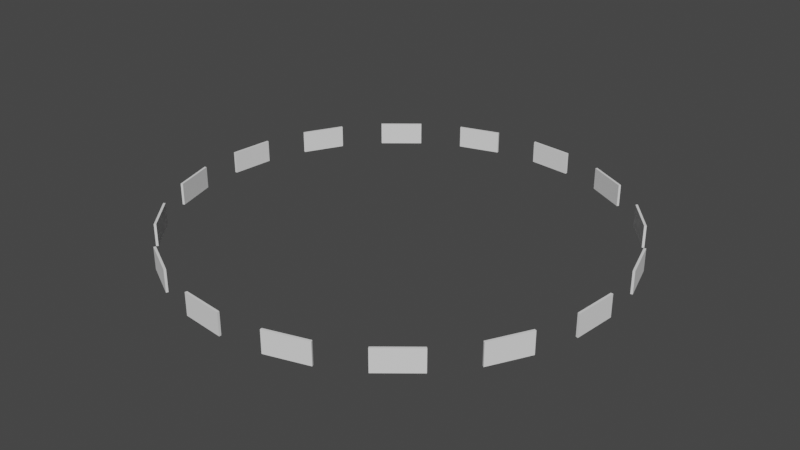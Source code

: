 # Source: GapCircleRange.blend  (saved by Blender 3.2.14; exported with 4.5.12 LTS)
import bpy
from mathutils import Matrix  # noqa: F401  (used for matrix-valued properties, if any)

bpy.ops.wm.read_factory_settings(use_empty=True)
scene = bpy.context.scene
scene.name = 'Scene'

# ---- collections
col_collection = bpy.data.collections.new('Collection'); scene.collection.children.link(col_collection)

# ---- world
world_world = bpy.data.worlds.new('World'); scene.world = world_world
world_world.use_nodes = True; world_world.node_tree.nodes.clear()
_N = world_world.node_tree.nodes; _L = world_world.node_tree.links
n0 = _N.new('ShaderNodeOutputWorld'); n0.name = 'World Output'; n0.location = (300, 300)
n1 = _N.new('ShaderNodeBackground'); n1.name = 'Background'; n1.location = (10, 300)
n1.inputs[0].default_value = (0.05088, 0.05088, 0.05088, 1.0)
_L.new(n1.outputs[0], n0.inputs[0])
n0.is_active_output = True
world_world.color = (0.05088, 0.05088, 0.05088)
world_world.use_sun_shadow = False
world_world.sun_shadow_jitter_overblur = 0.0

# ---- meshes
me_circle = bpy.data.meshes.new('Circle')
me_circle.from_pydata([(0.0, 1.0, 0.0), (-0.1951, 0.9808, 0.0), (-0.3827, 0.9239, 0.0), (-0.5556, 0.8315, 0.0), (-0.7071, 0.7071, 0.0), (-0.8315, 0.5556, 0.0), (-0.9239, 0.3827, 0.0), (-0.9808, 0.1951, 0.0), (-1.0, -4.371e-08, 0.0), (-0.9808, -0.1951, 0.0), (-0.9239, -0.3827, 0.0), (-0.8315, -0.5556, 0.0), (-0.7071, -0.7071, 0.0), (-0.5556, -0.8315, 0.0), (-0.3827, -0.9239, 0.0), (-0.1951, -0.9808, 0.0), (8.742e-08, -1.0, 0.0), (0.1951, -0.9808, 0.0), (0.3827, -0.9239, 0.0), (0.5556, -0.8315, 0.0), (0.7071, -0.7071, 0.0), (0.8315, -0.5556, 0.0), (0.9239, -0.3827, 0.0), (0.9808, -0.1951, 0.0), (1.0, 1.192e-08, 0.0), (0.9808, 0.1951, 0.0), (0.9239, 0.3827, 0.0), (0.8315, 0.5556, 0.0), (0.7071, 0.7071, 0.0), (0.5556, 0.8315, 0.0), (0.3827, 0.9239, 0.0), (0.1951, 0.9808, 0.0), (-1.397e-10, 0.99, 0.0), (-0.1931, 0.971, 0.0), (-0.3789, 0.9146, 0.0), (-0.55, 0.8232, 0.0), (-0.7, 0.7, 0.0), (-0.8232, 0.55, 0.0), (-0.9146, 0.3789, 0.0), (-0.971, 0.1931, 0.0), (-0.99, -4.346e-08, 0.0), (-0.971, -0.1931, 0.0), (-0.9146, -0.3789, 0.0), (-0.8232, -0.55, 0.0), (-0.7, -0.7, 0.0), (-0.55, -0.8232, 0.0), (-0.3789, -0.9146, 0.0), (-0.1931, -0.971, 0.0), (8.641e-08, -0.99, 0.0), (0.1931, -0.971, 0.0), (0.3789, -0.9146, 0.0), (0.55, -0.8232, 0.0), (0.7, -0.7, 0.0), (0.8232, -0.55, 0.0), (0.9146, -0.3789, 0.0), (0.971, -0.1931, 0.0), (0.99, 1.162e-08, 0.0), (0.971, 0.1931, 0.0), (0.9146, 0.3789, 0.0), (0.8232, 0.55, 0.0), (0.7, 0.7, 0.0), (0.55, 0.8232, 0.0), (0.3789, 0.9146, 0.0), (0.1931, 0.971, 0.0), (0.0, 1.0, 0.1), (-0.1951, 0.9808, 0.1), (-0.3827, 0.9239, 0.1), (-0.5556, 0.8315, 0.1), (-0.7071, 0.7071, 0.1), (-0.8315, 0.5556, 0.1), (-0.9239, 0.3827, 0.1), (-0.9808, 0.1951, 0.1), (-1.0, -4.371e-08, 0.1), (-0.9808, -0.1951, 0.1), (-0.9239, -0.3827, 0.1), (-0.8315, -0.5556, 0.1), (-0.7071, -0.7071, 0.1), (-0.5556, -0.8315, 0.1), (-0.3827, -0.9239, 0.1), (-0.1951, -0.9808, 0.1), (8.742e-08, -1.0, 0.1), (0.1951, -0.9808, 0.1), (0.3827, -0.9239, 0.1), (0.5556, -0.8315, 0.1), (0.7071, -0.7071, 0.1), (0.8315, -0.5556, 0.1), (0.9239, -0.3827, 0.1), (0.9808, -0.1951, 0.1), (1.0, 1.192e-08, 0.1), (0.9808, 0.1951, 0.1), (0.9239, 0.3827, 0.1), (0.8315, 0.5556, 0.1), (0.7071, 0.7071, 0.1), (0.5556, 0.8315, 0.1), (0.3827, 0.9239, 0.1), (0.1951, 0.9808, 0.1), (-1.397e-10, 0.99, 0.1), (-0.1931, 0.971, 0.1), (-0.3789, 0.9146, 0.1), (-0.55, 0.8232, 0.1), (-0.7, 0.7, 0.1), (-0.8232, 0.55, 0.1), (-0.9146, 0.3789, 0.1), (-0.971, 0.1931, 0.1), (-0.99, -4.346e-08, 0.1), (-0.971, -0.1931, 0.1), (-0.9146, -0.3789, 0.1), (-0.8232, -0.55, 0.1), (-0.7, -0.7, 0.1), (-0.55, -0.8232, 0.1), (-0.3789, -0.9146, 0.1), (-0.1931, -0.971, 0.1), (8.641e-08, -0.99, 0.1), (0.1931, -0.971, 0.1), (0.3789, -0.9146, 0.1), (0.55, -0.8232, 0.1), (0.7, -0.7, 0.1), (0.8232, -0.55, 0.1), (0.9146, -0.3789, 0.1), (0.971, -0.1931, 0.1), (0.99, 1.162e-08, 0.1), (0.971, 0.1931, 0.1), (0.9146, 0.3789, 0.1), (0.8232, 0.55, 0.1), (0.7, 0.7, 0.1), (0.55, 0.8232, 0.1), (0.3789, 0.9146, 0.1), (0.1931, 0.971, 0.1)], [], [(28, 27, 59, 60), (2, 1, 33, 34), (16, 15, 47, 48), (30, 29, 61, 62), (4, 3, 35, 36), (18, 17, 49, 50), (0, 31, 63, 32), (6, 5, 37, 38), (20, 19, 51, 52), (8, 7, 39, 40), (22, 21, 53, 54), (10, 9, 41, 42), (24, 23, 55, 56), (12, 11, 43, 44), (26, 25, 57, 58), (14, 13, 45, 46), (92, 124, 123, 91), (66, 98, 97, 65), (80, 112, 111, 79), (94, 126, 125, 93), (68, 100, 99, 67), (82, 114, 113, 81), (64, 96, 127, 95), (70, 102, 101, 69), (84, 116, 115, 83), (72, 104, 103, 71), (86, 118, 117, 85), (74, 106, 105, 73), (88, 120, 119, 87), (76, 108, 107, 75), (90, 122, 121, 89), (78, 110, 109, 77), (59, 123, 124, 60), (33, 97, 98, 34), (8, 72, 71, 7), (61, 125, 126, 62), (35, 99, 100, 36), (10, 74, 73, 9), (63, 127, 96, 32), (37, 101, 102, 38), (12, 76, 75, 11), (39, 103, 104, 40), (14, 78, 77, 13), (41, 105, 106, 42), (16, 80, 79, 15), (43, 107, 108, 44), (18, 82, 81, 17), (45, 109, 110, 46), (20, 84, 83, 19), (47, 111, 112, 48), (22, 86, 85, 21), (49, 113, 114, 50), (24, 88, 87, 23), (51, 115, 116, 52), (26, 90, 89, 25), (53, 117, 118, 54), (28, 92, 91, 27), (2, 66, 65, 1), (55, 119, 120, 56), (30, 94, 93, 29), (4, 68, 67, 3), (57, 121, 122, 58), (0, 64, 95, 31), (6, 70, 69, 5), (59, 27, 91, 123), (28, 60, 124, 92), (46, 110, 78, 14), (15, 79, 111, 47), (33, 1, 65, 97), (2, 34, 98, 66), (29, 93, 125, 61), (16, 48, 112, 80), (3, 67, 99, 35), (30, 62, 126, 94), (17, 81, 113, 49), (31, 95, 127, 63), (18, 50, 114, 82), (5, 69, 101, 37), (19, 83, 115, 51), (20, 52, 116, 84), (7, 71, 103, 39), (21, 85, 117, 53), (8, 40, 104, 72), (22, 54, 118, 86), (9, 73, 105, 41), (23, 87, 119, 55), (10, 42, 106, 74), (24, 56, 120, 88), (11, 75, 107, 43), (25, 89, 121, 57), (12, 44, 108, 76), (26, 58, 122, 90), (13, 77, 109, 45)])
_uv = me_circle.uv_layers.new(name='UVMap')
_uv.uv.foreach_set('vector', [0.0, 0.0, 0.0, 0.0, 0.0, 0.0, 0.0, 0.0, 0.0, 0.0, 0.0, 0.0, 0.0, 0.0, 0.0, 0.0, 0.0, 0.0, 0.0, 0.0, 0.0, 0.0, 0.0, 0.0, 0.0, 0.0, 0.0, 0.0, 0.0, 0.0, 0.0, 0.0, 0.0, 0.0, 0.0, 0.0, 0.0, 0.0, 0.0, 0.0, 0.0, 0.0, 0.0, 0.0, 0.0, 0.0, 0.0, 0.0, 0.0, 0.0, 0.0, 0.0, 0.0, 0.0, 0.0, 0.0, 0.0, 0.0, 0.0, 0.0, 0.0, 0.0, 0.0, 0.0, 0.0, 0.0, 0.0, 0.0, 0.0, 0.0, 0.0, 0.0, 0.0, 0.0, 0.0, 0.0, 0.0, 0.0, 0.0, 0.0, 0.0, 0.0, 0.0, 0.0, 0.0, 0.0, 0.0, 0.0, 0.0, 0.0, 0.0, 0.0, 0.0, 0.0, 0.0, 0.0, 0.0, 0.0, 0.0, 0.0, 0.0, 0.0, 0.0, 0.0, 0.0, 0.0, 0.0, 0.0, 0.0, 0.0, 0.0, 0.0, 0.0, 0.0, 0.0, 0.0, 0.0, 0.0, 0.0, 0.0, 0.0, 0.0, 0.0, 0.0, 0.0, 0.0, 0.0, 0.0, 0.0, 0.0, 0.0, 0.0, 0.0, 0.0, 0.0, 0.0, 0.0, 0.0, 0.0, 0.0, 0.0, 0.0, 0.0, 0.0, 0.0, 0.0, 0.0, 0.0, 0.0, 0.0, 0.0, 0.0, 0.0, 0.0, 0.0, 0.0, 0.0, 0.0, 0.0, 0.0, 0.0, 0.0, 0.0, 0.0, 0.0, 0.0, 0.0, 0.0, 0.0, 0.0, 0.0, 0.0, 0.0, 0.0, 0.0, 0.0, 0.0, 0.0, 0.0, 0.0, 0.0, 0.0, 0.0, 0.0, 0.0, 0.0, 0.0, 0.0, 0.0, 0.0, 0.0, 0.0, 0.0, 0.0, 0.0, 0.0, 0.0, 0.0, 0.0, 0.0, 0.0, 0.0, 0.0, 0.0, 0.0, 0.0, 0.0, 0.0, 0.0, 0.0, 0.0, 0.0, 0.0, 0.0, 0.0, 0.0, 0.0, 0.0, 0.0, 0.0, 0.0, 0.0, 0.0, 0.0, 0.0, 0.0, 0.0, 0.0, 0.0, 0.0, 0.0, 0.0, 0.0, 0.0, 0.0, 0.0, 0.0, 0.0, 0.0, 0.0, 0.0, 0.0, 0.0, 0.0, 0.0, 0.0, 0.0, 0.0, 0.0, 0.0, 0.0, 0.0, 0.0, 0.0, 0.0, 0.0, 0.0, 0.0, 0.0, 0.0, 0.0, 0.0, 0.0, 0.0, 0.0, 0.0, 0.0, 0.0, 0.0, 0.0, 0.0, 0.0, 0.0, 0.0, 0.0, 0.0, 0.0, 0.0, 0.0, 0.0, 0.0, 0.0, 0.0, 0.0, 0.0, 0.0, 0.0, 0.0, 0.0, 0.0, 0.0, 0.0, 0.0, 0.0, 0.0, 0.0, 0.0, 0.0, 0.0, 0.0, 0.0, 0.0, 0.0, 0.0, 0.0, 0.0, 0.0, 0.0, 0.0, 0.0, 0.0, 0.0, 0.0, 0.0, 0.0, 0.0, 0.0, 0.0, 0.0, 0.0, 0.0, 0.0, 0.0, 0.0, 0.0, 0.0, 0.0, 0.0, 0.0, 0.0, 0.0, 0.0, 0.0, 0.0, 0.0, 0.0, 0.0, 0.0, 0.0, 0.0, 0.0, 0.0, 0.0, 0.0, 0.0, 0.0, 0.0, 0.0, 0.0, 0.0, 0.0, 0.0, 0.0, 0.0, 0.0, 0.0, 0.0, 0.0, 0.0, 0.0, 0.0, 0.0, 0.0, 0.0, 0.0, 0.0, 0.0, 0.0, 0.0, 0.0, 0.0, 0.0, 0.0, 0.0, 0.0, 0.0, 0.0, 0.0, 0.0, 0.0, 0.0, 0.0, 0.0, 0.0, 0.0, 0.0, 0.0, 0.0, 0.0, 0.0, 0.0, 0.0, 0.0, 0.0, 0.0, 0.0, 0.0, 0.0, 0.0, 0.0, 0.0, 0.0, 0.0, 0.0, 0.0, 0.0, 0.0, 0.0, 0.0, 0.0, 0.0, 0.0, 0.0, 0.0, 0.0, 0.0, 0.0, 0.0, 0.0, 0.0, 0.0, 0.0, 0.0, 0.0, 0.0, 0.0, 0.0, 0.0, 0.0, 0.0, 0.0, 0.0, 0.0, 0.0, 0.0, 0.0, 0.0, 0.0, 0.0, 0.0, 0.0, 0.0, 0.0, 0.0, 0.0, 0.0, 0.0, 0.0, 0.0, 0.0, 0.0, 0.0, 0.0, 0.0, 0.0, 0.0, 0.0, 0.0, 0.0, 0.0, 0.0, 0.0, 0.0, 0.0, 0.0, 0.0, 0.0, 0.0, 0.0, 0.0, 0.0, 0.0, 0.0, 0.0, 0.0, 0.0, 0.0, 0.0, 0.0, 0.0, 0.0, 0.0, 0.0, 0.0, 0.0, 0.0, 0.0, 0.0, 0.0, 0.0, 0.0, 0.0, 0.0, 0.0, 0.0, 0.0, 0.0, 0.0, 0.0, 0.0, 0.0, 0.0, 0.0, 0.0, 0.0, 0.0, 0.0, 0.0, 0.0, 0.0, 0.0, 0.0, 0.0, 0.0, 0.0, 0.0, 0.0, 0.0, 0.0, 0.0, 0.0, 0.0, 0.0, 0.0, 0.0, 0.0, 0.0, 0.0, 0.0, 0.0, 0.0, 0.0, 0.0, 0.0, 0.0, 0.0, 0.0, 0.0, 0.0, 0.0, 0.0, 0.0, 0.0, 0.0, 0.0, 0.0, 0.0, 0.0, 0.0, 0.0, 0.0, 0.0, 0.0, 0.0, 0.0, 0.0, 0.0, 0.0, 0.0, 0.0, 0.0, 0.0, 0.0, 0.0, 0.0, 0.0, 0.0, 0.0, 0.0, 0.0, 0.0, 0.0, 0.0, 0.0, 0.0, 0.0, 0.0, 0.0, 0.0, 0.0, 0.0, 0.0, 0.0, 0.0, 0.0, 0.0, 0.0, 0.0, 0.0, 0.0, 0.0, 0.0, 0.0, 0.0, 0.0, 0.0, 0.0, 0.0, 0.0, 0.0, 0.0, 0.0, 0.0, 0.0, 0.0, 0.0, 0.0, 0.0, 0.0, 0.0, 0.0, 0.0, 0.0, 0.0, 0.0, 0.0, 0.0, 0.0, 0.0, 0.0, 0.0, 0.0, 0.0, 0.0, 0.0, 0.0, 0.0, 0.0, 0.0, 0.0, 0.0, 0.0, 0.0, 0.0, 0.0, 0.0, 0.0, 0.0, 0.0, 0.0, 0.0, 0.0, 0.0, 0.0, 0.0, 0.0, 0.0, 0.0, 0.0, 0.0, 0.0, 0.0, 0.0, 0.0, 0.0, 0.0, 0.0, 0.0, 0.0, 0.0, 0.0, 0.0, 0.0, 0.0, 0.0, 0.0, 0.0, 0.0, 0.0, 0.0, 0.0, 0.0, 0.0, 0.0, 0.0, 0.0, 0.0, 0.0, 0.0, 0.0, 0.0, 0.0, 0.0, 0.0, 0.0, 0.0, 0.0, 0.0, 0.0, 0.0, 0.0, 0.0, 0.0, 0.0, 0.0, 0.0, 0.0, 0.0, 0.0, 0.0, 0.0, 0.0, 0.0, 0.0, 0.0, 0.0, 0.0, 0.0, 0.0, 0.0, 0.0, 0.0, 0.0, 0.0, 0.0, 0.0, 0.0, 0.0, 0.0, 0.0, 0.0, 0.0, 0.0, 0.0, 0.0, 0.0, 0.0, 0.0, 0.0, 0.0, 0.0, 0.0, 0.0, 0.0, 0.0, 0.0, 0.0, 0.0, 0.0, 0.0, 0.0, 0.0, 0.0, 0.0])
me_circle.update()

# ---- objects
ob_circle = bpy.data.objects.new('Circle', me_circle)

# ---- transforms, parenting, visibility, modifiers, constraints
ob_circle.location = (0.0, 0.0, 0.0)

# ---- collection membership
col_collection.objects.link(ob_circle)

# ---- scene / render settings (as saved in the file)
scene.frame_start = 1; scene.frame_end = 250; scene.frame_set(1)
scene.render.engine = 'BLENDER_EEVEE_NEXT'
scene.cycles.sampling_pattern = 'TABULATED_SOBOL'
scene.cycles.use_light_tree = False
scene.view_settings.view_transform = 'Filmic'
bpy.context.view_layer.update()

# ---- added for rendering (the .blend has no active camera and no usable light): camera, sun
cam_auto = bpy.data.cameras.new('AutoCamera')
cam_auto.lens = 50.0
cam_auto.sensor_width = 36.0
cam_auto.clip_end = 1000.0
ob_auto_camera = bpy.data.objects.new('AutoCamera', cam_auto)
scene.collection.objects.link(ob_auto_camera)
ob_auto_camera.location = (2.61857, -3.14228, 2.14485)
ob_auto_camera.rotation_euler = (1.09748, -7.21219e-08, 0.694738)
scene.camera = ob_auto_camera
light_auto_sun = bpy.data.lights.new('AutoSun', 'SUN')
light_auto_sun.energy = 3.0
light_auto_sun.angle = 0.0523599
ob_auto_sun = bpy.data.objects.new('AutoSun', light_auto_sun)
scene.collection.objects.link(ob_auto_sun)
ob_auto_sun.rotation_euler = (0.872665, 0.174533, 0.523599)
bpy.context.view_layer.update()
